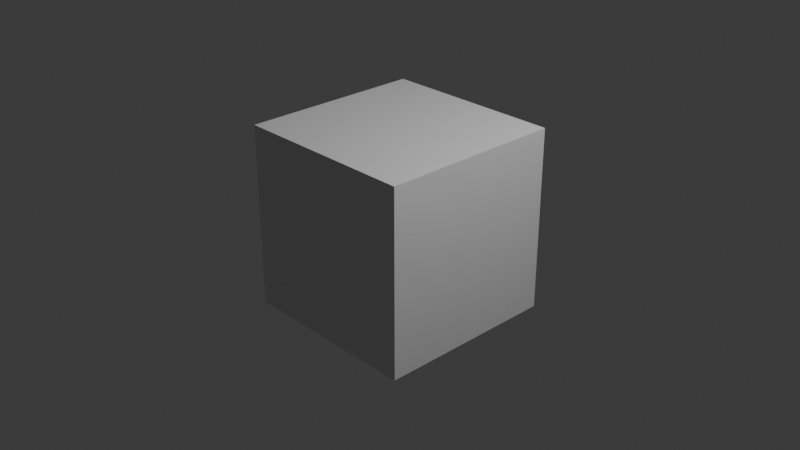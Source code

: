# Source: back-entry-furniture-v002.blend  (saved by Blender 5.2.44; exported with 4.5.12 LTS)
import bpy
from mathutils import Matrix  # noqa: F401  (used for matrix-valued properties, if any)

bpy.ops.wm.read_factory_settings(use_empty=True)
scene = bpy.context.scene
scene.name = 'Stackhouse Back Entry v002'

# ---- collections
col_collection = bpy.data.collections.new('Collection'); scene.collection.children.link(col_collection)

# ---- materials (node trees are filled in below, after node groups)
mat_material = bpy.data.materials.new('Material')
mat_material.alpha_threshold = 0.0
mat_material.use_backface_culling_lightprobe_volume = False
mat_material.roughness = 0.5
mat_material.line_color = (0.0, 0.0, 0.0, 1.0)
mat_back_entry_navy = bpy.data.materials.new('Back entry navy')
mat_back_entry_smoked_oak = bpy.data.materials.new('Back entry smoked oak')
mat_back_entry_oatmeal = bpy.data.materials.new('Back entry oatmeal')
mat_back_entry_aged_brass = bpy.data.materials.new('Back entry aged brass')
mat_back_entry_boot_tray = bpy.data.materials.new('Back entry boot tray')
mat_back_door_glass = bpy.data.materials.new('Back door glass')

# ---- material node trees
mat_material.use_nodes = True; mat_material.node_tree.nodes.clear()
_N = mat_material.node_tree.nodes; _L = mat_material.node_tree.links
n0 = _N.new('ShaderNodeOutputMaterial'); n0.name = 'Material Output'; n0.location = (200, 100)
n1 = _N.new('ShaderNodeBsdfPrincipled'); n1.name = 'Principled BSDF'; n1.location = (-200, 100)
n1.inputs[10].default_value = 0.005
_L.new(n1.outputs[0], n0.inputs[0])
n0.is_active_output = True
mat_back_entry_navy.use_nodes = True; mat_back_entry_navy.node_tree.nodes.clear()
_N = mat_back_entry_navy.node_tree.nodes; _L = mat_back_entry_navy.node_tree.links
n0 = _N.new('ShaderNodeBsdfPrincipled'); n0.name = 'Principled BSDF'; n0.location = (-200, 100)
n0.inputs[0].default_value = (0.025, 0.055, 0.08, 1.0)
n0.inputs[2].default_value = 0.68
n0.inputs[10].default_value = 0.005
n1 = _N.new('ShaderNodeOutputMaterial'); n1.name = 'Material Output'; n1.location = (200, 100)
_L.new(n0.outputs[0], n1.inputs[0])
n1.is_active_output = True
mat_back_entry_smoked_oak.use_nodes = True; mat_back_entry_smoked_oak.node_tree.nodes.clear()
_N = mat_back_entry_smoked_oak.node_tree.nodes; _L = mat_back_entry_smoked_oak.node_tree.links
n0 = _N.new('ShaderNodeBsdfPrincipled'); n0.name = 'Principled BSDF'; n0.location = (-200, 100)
n0.inputs[0].default_value = (0.2, 0.095, 0.035, 1.0)
n0.inputs[10].default_value = 0.005
n1 = _N.new('ShaderNodeOutputMaterial'); n1.name = 'Material Output'; n1.location = (200, 100)
_L.new(n0.outputs[0], n1.inputs[0])
n1.is_active_output = True
mat_back_entry_oatmeal.use_nodes = True; mat_back_entry_oatmeal.node_tree.nodes.clear()
_N = mat_back_entry_oatmeal.node_tree.nodes; _L = mat_back_entry_oatmeal.node_tree.links
n0 = _N.new('ShaderNodeBsdfPrincipled'); n0.name = 'Principled BSDF'; n0.location = (-200, 100)
n0.inputs[0].default_value = (0.56, 0.5, 0.41, 1.0)
n0.inputs[2].default_value = 0.92
n0.inputs[10].default_value = 0.005
n1 = _N.new('ShaderNodeOutputMaterial'); n1.name = 'Material Output'; n1.location = (200, 100)
_L.new(n0.outputs[0], n1.inputs[0])
n1.is_active_output = True
mat_back_entry_aged_brass.use_nodes = True; mat_back_entry_aged_brass.node_tree.nodes.clear()
_N = mat_back_entry_aged_brass.node_tree.nodes; _L = mat_back_entry_aged_brass.node_tree.links
n0 = _N.new('ShaderNodeBsdfPrincipled'); n0.name = 'Principled BSDF'; n0.location = (-200, 100)
n0.inputs[0].default_value = (0.34, 0.2, 0.065, 1.0)
n0.inputs[1].default_value = 0.68
n0.inputs[2].default_value = 0.34
n0.inputs[10].default_value = 0.005
n1 = _N.new('ShaderNodeOutputMaterial'); n1.name = 'Material Output'; n1.location = (200, 100)
_L.new(n0.outputs[0], n1.inputs[0])
n1.is_active_output = True
mat_back_entry_boot_tray.use_nodes = True; mat_back_entry_boot_tray.node_tree.nodes.clear()
_N = mat_back_entry_boot_tray.node_tree.nodes; _L = mat_back_entry_boot_tray.node_tree.links
n0 = _N.new('ShaderNodeBsdfPrincipled'); n0.name = 'Principled BSDF'; n0.location = (-200, 100)
n0.inputs[0].default_value = (0.025, 0.03, 0.03, 1.0)
n0.inputs[2].default_value = 0.9
n0.inputs[10].default_value = 0.005
n1 = _N.new('ShaderNodeOutputMaterial'); n1.name = 'Material Output'; n1.location = (200, 100)
_L.new(n0.outputs[0], n1.inputs[0])
n1.is_active_output = True
mat_back_door_glass.use_nodes = True; mat_back_door_glass.node_tree.nodes.clear()
_N = mat_back_door_glass.node_tree.nodes; _L = mat_back_door_glass.node_tree.links
n0 = _N.new('ShaderNodeBsdfPrincipled'); n0.name = 'Principled BSDF'; n0.location = (-200, 100)
n0.inputs[0].default_value = (0.12, 0.2, 0.24, 1.0)
n0.inputs[1].default_value = 0.05
n0.inputs[2].default_value = 0.2
n0.inputs[10].default_value = 0.005
n1 = _N.new('ShaderNodeOutputMaterial'); n1.name = 'Material Output'; n1.location = (200, 100)
_L.new(n0.outputs[0], n1.inputs[0])
n1.is_active_output = True

# ---- world
world_world = bpy.data.worlds.new('World'); scene.world = world_world
world_world.use_nodes = True; world_world.node_tree.nodes.clear()
_N = world_world.node_tree.nodes; _L = world_world.node_tree.links
n0 = _N.new('ShaderNodeOutputWorld'); n0.name = 'World Output'; n0.location = (200, 100)
n1 = _N.new('ShaderNodeBackground'); n1.name = 'Background'; n1.location = (-200, 100)
n1.inputs[0].default_value = (0.05088, 0.05088, 0.05088, 1.0)
_L.new(n1.outputs[0], n0.inputs[0])
n0.is_active_output = True
world_world.color = (0.05088, 0.05088, 0.05088)
world_world.sun_shadow_jitter_overblur = 0.0

# ---- cameras
cam_camera = bpy.data.cameras.new('Camera')
cam_camera.clip_end = 100.0
cam_camera.ortho_scale = 7.314

# ---- lights
light_light = bpy.data.lights.new('Light', 'POINT')
light_light.energy = 1000.0
light_light.shadow_soft_size = 0.1

# ---- meshes
me_cube = bpy.data.meshes.new('Cube')
me_cube.from_pydata([(1.0, 1.0, 1.0), (1.0, 1.0, -1.0), (1.0, -1.0, 1.0), (1.0, -1.0, -1.0), (-1.0, 1.0, 1.0), (-1.0, 1.0, -1.0), (-1.0, -1.0, 1.0), (-1.0, -1.0, -1.0)], [], [(0, 4, 6, 2), (3, 2, 6, 7), (7, 6, 4, 5), (5, 1, 3, 7), (1, 0, 2, 3), (5, 4, 0, 1)])
_uv = me_cube.uv_layers.new(name='UVMap')
_uv.uv.foreach_set('vector', [0.625, 0.5, 0.875, 0.5, 0.875, 0.75, 0.625, 0.75, 0.375, 0.75, 0.625, 0.75, 0.625, 1.0, 0.375, 1.0, 0.375, 0.0, 0.625, 0.0, 0.625, 0.25, 0.375, 0.25, 0.125, 0.5, 0.375, 0.5, 0.375, 0.75, 0.125, 0.75, 0.375, 0.5, 0.625, 0.5, 0.625, 0.75, 0.375, 0.75, 0.375, 0.25, 0.625, 0.25, 0.625, 0.5, 0.375, 0.5])
me_cube.materials.append(mat_material)
me_cube.use_mirror_vertex_groups = False
me_cube.update()
me_cube_001 = bpy.data.meshes.new('Cube.001')
me_cube_001.from_pydata([(-0.23, -0.75, -0.29), (-0.23, -0.75, 0.29), (-0.23, 0.75, -0.29), (-0.23, 0.75, 0.29), (0.23, -0.75, -0.29), (0.23, -0.75, 0.29), (0.23, 0.75, -0.29), (0.23, 0.75, 0.29)], [], [(0, 1, 3, 2), (2, 3, 7, 6), (6, 7, 5, 4), (4, 5, 1, 0), (2, 6, 4, 0), (7, 3, 1, 5)])
_uv = me_cube_001.uv_layers.new(name='UVMap')
_uv.uv.foreach_set('vector', [0.375, 0.0, 0.625, 0.0, 0.625, 0.25, 0.375, 0.25, 0.375, 0.25, 0.625, 0.25, 0.625, 0.5, 0.375, 0.5, 0.375, 0.5, 0.625, 0.5, 0.625, 0.75, 0.375, 0.75, 0.375, 0.75, 0.625, 0.75, 0.625, 1.0, 0.375, 1.0, 0.125, 0.5, 0.375, 0.5, 0.375, 0.75, 0.125, 0.75, 0.625, 0.5, 0.875, 0.5, 0.875, 0.75, 0.625, 0.75])
me_cube_001.materials.append(mat_back_entry_navy)
me_cube_001.update()
me_cube_002 = bpy.data.meshes.new('Cube.002')
me_cube_002.from_pydata([(-0.27, -0.79, -0.04), (-0.27, -0.79, 0.04), (-0.27, 0.79, -0.04), (-0.27, 0.79, 0.04), (0.27, -0.79, -0.04), (0.27, -0.79, 0.04), (0.27, 0.79, -0.04), (0.27, 0.79, 0.04)], [], [(0, 1, 3, 2), (2, 3, 7, 6), (6, 7, 5, 4), (4, 5, 1, 0), (2, 6, 4, 0), (7, 3, 1, 5)])
_uv = me_cube_002.uv_layers.new(name='UVMap')
_uv.uv.foreach_set('vector', [0.375, 0.0, 0.625, 0.0, 0.625, 0.25, 0.375, 0.25, 0.375, 0.25, 0.625, 0.25, 0.625, 0.5, 0.375, 0.5, 0.375, 0.5, 0.625, 0.5, 0.625, 0.75, 0.375, 0.75, 0.375, 0.75, 0.625, 0.75, 0.625, 1.0, 0.375, 1.0, 0.125, 0.5, 0.375, 0.5, 0.375, 0.75, 0.125, 0.75, 0.625, 0.5, 0.875, 0.5, 0.875, 0.75, 0.625, 0.75])
me_cube_002.materials.append(mat_back_entry_smoked_oak)
me_cube_002.update()
me_cube_003 = bpy.data.meshes.new('Cube.003')
me_cube_003.from_pydata([(-0.21, -0.68, -0.035), (-0.21, -0.68, 0.035), (-0.21, 0.68, -0.035), (-0.21, 0.68, 0.035), (0.21, -0.68, -0.035), (0.21, -0.68, 0.035), (0.21, 0.68, -0.035), (0.21, 0.68, 0.035)], [], [(0, 1, 3, 2), (2, 3, 7, 6), (6, 7, 5, 4), (4, 5, 1, 0), (2, 6, 4, 0), (7, 3, 1, 5)])
_uv = me_cube_003.uv_layers.new(name='UVMap')
_uv.uv.foreach_set('vector', [0.375, 0.0, 0.625, 0.0, 0.625, 0.25, 0.375, 0.25, 0.375, 0.25, 0.625, 0.25, 0.625, 0.5, 0.375, 0.5, 0.375, 0.5, 0.625, 0.5, 0.625, 0.75, 0.375, 0.75, 0.375, 0.75, 0.625, 0.75, 0.625, 1.0, 0.375, 1.0, 0.125, 0.5, 0.375, 0.5, 0.375, 0.75, 0.125, 0.75, 0.625, 0.5, 0.875, 0.5, 0.875, 0.75, 0.625, 0.75])
me_cube_003.materials.append(mat_back_entry_oatmeal)
me_cube_003.update()
me_cube_004 = bpy.data.meshes.new('Cube.004')
me_cube_004.from_pydata([(-0.0175, -0.75, -0.75), (-0.0175, -0.75, 0.75), (-0.0175, 0.75, -0.75), (-0.0175, 0.75, 0.75), (0.0175, -0.75, -0.75), (0.0175, -0.75, 0.75), (0.0175, 0.75, -0.75), (0.0175, 0.75, 0.75)], [], [(0, 1, 3, 2), (2, 3, 7, 6), (6, 7, 5, 4), (4, 5, 1, 0), (2, 6, 4, 0), (7, 3, 1, 5)])
_uv = me_cube_004.uv_layers.new(name='UVMap')
_uv.uv.foreach_set('vector', [0.375, 0.0, 0.625, 0.0, 0.625, 0.25, 0.375, 0.25, 0.375, 0.25, 0.625, 0.25, 0.625, 0.5, 0.375, 0.5, 0.375, 0.5, 0.625, 0.5, 0.625, 0.75, 0.375, 0.75, 0.375, 0.75, 0.625, 0.75, 0.625, 1.0, 0.375, 1.0, 0.125, 0.5, 0.375, 0.5, 0.375, 0.75, 0.125, 0.75, 0.625, 0.5, 0.875, 0.5, 0.875, 0.75, 0.625, 0.75])
me_cube_004.materials.append(mat_back_entry_navy)
me_cube_004.update()
me_cube_005 = bpy.data.meshes.new('Cube.005')
me_cube_005.from_pydata([(-0.18, -0.75, -0.24), (-0.18, -0.75, 0.24), (-0.18, 0.75, -0.24), (-0.18, 0.75, 0.24), (0.18, -0.75, -0.24), (0.18, -0.75, 0.24), (0.18, 0.75, -0.24), (0.18, 0.75, 0.24)], [], [(0, 1, 3, 2), (2, 3, 7, 6), (6, 7, 5, 4), (4, 5, 1, 0), (2, 6, 4, 0), (7, 3, 1, 5)])
_uv = me_cube_005.uv_layers.new(name='UVMap')
_uv.uv.foreach_set('vector', [0.375, 0.0, 0.625, 0.0, 0.625, 0.25, 0.375, 0.25, 0.375, 0.25, 0.625, 0.25, 0.625, 0.5, 0.375, 0.5, 0.375, 0.5, 0.625, 0.5, 0.625, 0.75, 0.375, 0.75, 0.375, 0.75, 0.625, 0.75, 0.625, 1.0, 0.375, 1.0, 0.125, 0.5, 0.375, 0.5, 0.375, 0.75, 0.125, 0.75, 0.625, 0.5, 0.875, 0.5, 0.875, 0.75, 0.625, 0.75])
me_cube_005.materials.append(mat_back_entry_navy)
me_cube_005.update()
me_cylinder = bpy.data.meshes.new('Cylinder')
me_cylinder.from_pydata([(0.0, 0.025, -0.035), (0.0, 0.025, 0.035), (0.008551, 0.02349, -0.035), (0.008551, 0.02349, 0.035), (0.01607, 0.01915, -0.035), (0.01607, 0.01915, 0.035), (0.02165, 0.0125, -0.035), (0.02165, 0.0125, 0.035), (0.02462, 0.004341, -0.035), (0.02462, 0.004341, 0.035), (0.02462, -0.004341, -0.035), (0.02462, -0.004341, 0.035), (0.02165, -0.0125, -0.035), (0.02165, -0.0125, 0.035), (0.01607, -0.01915, -0.035), (0.01607, -0.01915, 0.035), (0.008551, -0.02349, -0.035), (0.008551, -0.02349, 0.035), (0.0, -0.025, -0.035), (0.0, -0.025, 0.035), (-0.008551, -0.02349, -0.035), (-0.008551, -0.02349, 0.035), (-0.01607, -0.01915, -0.035), (-0.01607, -0.01915, 0.035), (-0.02165, -0.0125, -0.035), (-0.02165, -0.0125, 0.035), (-0.02462, -0.004341, -0.035), (-0.02462, -0.004341, 0.035), (-0.02462, 0.004341, -0.035), (-0.02462, 0.004341, 0.035), (-0.02165, 0.0125, -0.035), (-0.02165, 0.0125, 0.035), (-0.01607, 0.01915, -0.035), (-0.01607, 0.01915, 0.035), (-0.008551, 0.02349, -0.035), (-0.008551, 0.02349, 0.035)], [], [(0, 1, 3, 2), (2, 3, 5, 4), (4, 5, 7, 6), (6, 7, 9, 8), (8, 9, 11, 10), (10, 11, 13, 12), (12, 13, 15, 14), (14, 15, 17, 16), (16, 17, 19, 18), (18, 19, 21, 20), (20, 21, 23, 22), (22, 23, 25, 24), (24, 25, 27, 26), (26, 27, 29, 28), (28, 29, 31, 30), (30, 31, 33, 32), (3, 1, 35, 33, 31, 29, 27, 25, 23, 21, 19, 17, 15, 13, 11, 9, 7, 5), (32, 33, 35, 34), (34, 35, 1, 0), (0, 2, 4, 6, 8, 10, 12, 14, 16, 18, 20, 22, 24, 26, 28, 30, 32, 34)])
_uv = me_cylinder.uv_layers.new(name='UVMap')
_uv.uv.foreach_set('vector', [1.0, 0.5, 1.0, 1.0, 0.9444, 1.0, 0.9444, 0.5, 0.9444, 0.5, 0.9444, 1.0, 0.8889, 1.0, 0.8889, 0.5, 0.8889, 0.5, 0.8889, 1.0, 0.8333, 1.0, 0.8333, 0.5, 0.8333, 0.5, 0.8333, 1.0, 0.7778, 1.0, 0.7778, 0.5, 0.7778, 0.5, 0.7778, 1.0, 0.7222, 1.0, 0.7222, 0.5, 0.7222, 0.5, 0.7222, 1.0, 0.6667, 1.0, 0.6667, 0.5, 0.6667, 0.5, 0.6667, 1.0, 0.6111, 1.0, 0.6111, 0.5, 0.6111, 0.5, 0.6111, 1.0, 0.5556, 1.0, 0.5556, 0.5, 0.5556, 0.5, 0.5556, 1.0, 0.5, 1.0, 0.5, 0.5, 0.5, 0.5, 0.5, 1.0, 0.4444, 1.0, 0.4444, 0.5, 0.4444, 0.5, 0.4444, 1.0, 0.3889, 1.0, 0.3889, 0.5, 0.3889, 0.5, 0.3889, 1.0, 0.3333, 1.0, 0.3333, 0.5, 0.3333, 0.5, 0.3333, 1.0, 0.2778, 1.0, 0.2778, 0.5, 0.2778, 0.5, 0.2778, 1.0, 0.2222, 1.0, 0.2222, 0.5, 0.2222, 0.5, 0.2222, 1.0, 0.1667, 1.0, 0.1667, 0.5, 0.1667, 0.5, 0.1667, 1.0, 0.1111, 1.0, 0.1111, 0.5, 0.3321, 0.4755, 0.25, 0.49, 0.1679, 0.4755, 0.09573, 0.4339, 0.04215, 0.37, 0.01365, 0.2917, 0.01365, 0.2083, 0.04215, 0.13, 0.09573, 0.06615, 0.1679, 0.02447, 0.25, 0.01, 0.3321, 0.02447, 0.4043, 0.06615, 0.4578, 0.13, 0.4864, 0.2083, 0.4864, 0.2917, 0.4578, 0.37, 0.4043, 0.4339, 0.1111, 0.5, 0.1111, 1.0, 0.05556, 1.0, 0.05556, 0.5, 0.05556, 0.5, 0.05556, 1.0, -1.863e-07, 1.0, -1.863e-07, 0.5, 0.75, 0.49, 0.8321, 0.4755, 0.9043, 0.4339, 0.9578, 0.37, 0.9864, 0.2917, 0.9864, 0.2083, 0.9578, 0.13, 0.9043, 0.06615, 0.8321, 0.02447, 0.75, 0.01, 0.6679, 0.02447, 0.5957, 0.06615, 0.5422, 0.13, 0.5136, 0.2083, 0.5136, 0.2917, 0.5422, 0.37, 0.5957, 0.4339, 0.6679, 0.4755])
me_cylinder.materials.append(mat_back_entry_aged_brass)
me_cylinder.update()
me_cylinder_001 = bpy.data.meshes.new('Cylinder.001')
me_cylinder_001.from_pydata([(0.0, 0.025, -0.035), (0.0, 0.025, 0.035), (0.008551, 0.02349, -0.035), (0.008551, 0.02349, 0.035), (0.01607, 0.01915, -0.035), (0.01607, 0.01915, 0.035), (0.02165, 0.0125, -0.035), (0.02165, 0.0125, 0.035), (0.02462, 0.004341, -0.035), (0.02462, 0.004341, 0.035), (0.02462, -0.004341, -0.035), (0.02462, -0.004341, 0.035), (0.02165, -0.0125, -0.035), (0.02165, -0.0125, 0.035), (0.01607, -0.01915, -0.035), (0.01607, -0.01915, 0.035), (0.008551, -0.02349, -0.035), (0.008551, -0.02349, 0.035), (0.0, -0.025, -0.035), (0.0, -0.025, 0.035), (-0.008551, -0.02349, -0.035), (-0.008551, -0.02349, 0.035), (-0.01607, -0.01915, -0.035), (-0.01607, -0.01915, 0.035), (-0.02165, -0.0125, -0.035), (-0.02165, -0.0125, 0.035), (-0.02462, -0.004341, -0.035), (-0.02462, -0.004341, 0.035), (-0.02462, 0.004341, -0.035), (-0.02462, 0.004341, 0.035), (-0.02165, 0.0125, -0.035), (-0.02165, 0.0125, 0.035), (-0.01607, 0.01915, -0.035), (-0.01607, 0.01915, 0.035), (-0.008551, 0.02349, -0.035), (-0.008551, 0.02349, 0.035)], [], [(0, 1, 3, 2), (2, 3, 5, 4), (4, 5, 7, 6), (6, 7, 9, 8), (8, 9, 11, 10), (10, 11, 13, 12), (12, 13, 15, 14), (14, 15, 17, 16), (16, 17, 19, 18), (18, 19, 21, 20), (20, 21, 23, 22), (22, 23, 25, 24), (24, 25, 27, 26), (26, 27, 29, 28), (28, 29, 31, 30), (30, 31, 33, 32), (3, 1, 35, 33, 31, 29, 27, 25, 23, 21, 19, 17, 15, 13, 11, 9, 7, 5), (32, 33, 35, 34), (34, 35, 1, 0), (0, 2, 4, 6, 8, 10, 12, 14, 16, 18, 20, 22, 24, 26, 28, 30, 32, 34)])
_uv = me_cylinder_001.uv_layers.new(name='UVMap')
_uv.uv.foreach_set('vector', [1.0, 0.5, 1.0, 1.0, 0.9444, 1.0, 0.9444, 0.5, 0.9444, 0.5, 0.9444, 1.0, 0.8889, 1.0, 0.8889, 0.5, 0.8889, 0.5, 0.8889, 1.0, 0.8333, 1.0, 0.8333, 0.5, 0.8333, 0.5, 0.8333, 1.0, 0.7778, 1.0, 0.7778, 0.5, 0.7778, 0.5, 0.7778, 1.0, 0.7222, 1.0, 0.7222, 0.5, 0.7222, 0.5, 0.7222, 1.0, 0.6667, 1.0, 0.6667, 0.5, 0.6667, 0.5, 0.6667, 1.0, 0.6111, 1.0, 0.6111, 0.5, 0.6111, 0.5, 0.6111, 1.0, 0.5556, 1.0, 0.5556, 0.5, 0.5556, 0.5, 0.5556, 1.0, 0.5, 1.0, 0.5, 0.5, 0.5, 0.5, 0.5, 1.0, 0.4444, 1.0, 0.4444, 0.5, 0.4444, 0.5, 0.4444, 1.0, 0.3889, 1.0, 0.3889, 0.5, 0.3889, 0.5, 0.3889, 1.0, 0.3333, 1.0, 0.3333, 0.5, 0.3333, 0.5, 0.3333, 1.0, 0.2778, 1.0, 0.2778, 0.5, 0.2778, 0.5, 0.2778, 1.0, 0.2222, 1.0, 0.2222, 0.5, 0.2222, 0.5, 0.2222, 1.0, 0.1667, 1.0, 0.1667, 0.5, 0.1667, 0.5, 0.1667, 1.0, 0.1111, 1.0, 0.1111, 0.5, 0.3321, 0.4755, 0.25, 0.49, 0.1679, 0.4755, 0.09573, 0.4339, 0.04215, 0.37, 0.01365, 0.2917, 0.01365, 0.2083, 0.04215, 0.13, 0.09573, 0.06615, 0.1679, 0.02447, 0.25, 0.01, 0.3321, 0.02447, 0.4043, 0.06615, 0.4578, 0.13, 0.4864, 0.2083, 0.4864, 0.2917, 0.4578, 0.37, 0.4043, 0.4339, 0.1111, 0.5, 0.1111, 1.0, 0.05556, 1.0, 0.05556, 0.5, 0.05556, 0.5, 0.05556, 1.0, -1.863e-07, 1.0, -1.863e-07, 0.5, 0.75, 0.49, 0.8321, 0.4755, 0.9043, 0.4339, 0.9578, 0.37, 0.9864, 0.2917, 0.9864, 0.2083, 0.9578, 0.13, 0.9043, 0.06615, 0.8321, 0.02447, 0.75, 0.01, 0.6679, 0.02447, 0.5957, 0.06615, 0.5422, 0.13, 0.5136, 0.2083, 0.5136, 0.2917, 0.5422, 0.37, 0.5957, 0.4339, 0.6679, 0.4755])
me_cylinder_001.materials.append(mat_back_entry_aged_brass)
me_cylinder_001.update()
me_cylinder_002 = bpy.data.meshes.new('Cylinder.002')
me_cylinder_002.from_pydata([(0.0, 0.025, -0.035), (0.0, 0.025, 0.035), (0.008551, 0.02349, -0.035), (0.008551, 0.02349, 0.035), (0.01607, 0.01915, -0.035), (0.01607, 0.01915, 0.035), (0.02165, 0.0125, -0.035), (0.02165, 0.0125, 0.035), (0.02462, 0.004341, -0.035), (0.02462, 0.004341, 0.035), (0.02462, -0.004341, -0.035), (0.02462, -0.004341, 0.035), (0.02165, -0.0125, -0.035), (0.02165, -0.0125, 0.035), (0.01607, -0.01915, -0.035), (0.01607, -0.01915, 0.035), (0.008551, -0.02349, -0.035), (0.008551, -0.02349, 0.035), (0.0, -0.025, -0.035), (0.0, -0.025, 0.035), (-0.008551, -0.02349, -0.035), (-0.008551, -0.02349, 0.035), (-0.01607, -0.01915, -0.035), (-0.01607, -0.01915, 0.035), (-0.02165, -0.0125, -0.035), (-0.02165, -0.0125, 0.035), (-0.02462, -0.004341, -0.035), (-0.02462, -0.004341, 0.035), (-0.02462, 0.004341, -0.035), (-0.02462, 0.004341, 0.035), (-0.02165, 0.0125, -0.035), (-0.02165, 0.0125, 0.035), (-0.01607, 0.01915, -0.035), (-0.01607, 0.01915, 0.035), (-0.008551, 0.02349, -0.035), (-0.008551, 0.02349, 0.035)], [], [(0, 1, 3, 2), (2, 3, 5, 4), (4, 5, 7, 6), (6, 7, 9, 8), (8, 9, 11, 10), (10, 11, 13, 12), (12, 13, 15, 14), (14, 15, 17, 16), (16, 17, 19, 18), (18, 19, 21, 20), (20, 21, 23, 22), (22, 23, 25, 24), (24, 25, 27, 26), (26, 27, 29, 28), (28, 29, 31, 30), (30, 31, 33, 32), (3, 1, 35, 33, 31, 29, 27, 25, 23, 21, 19, 17, 15, 13, 11, 9, 7, 5), (32, 33, 35, 34), (34, 35, 1, 0), (0, 2, 4, 6, 8, 10, 12, 14, 16, 18, 20, 22, 24, 26, 28, 30, 32, 34)])
_uv = me_cylinder_002.uv_layers.new(name='UVMap')
_uv.uv.foreach_set('vector', [1.0, 0.5, 1.0, 1.0, 0.9444, 1.0, 0.9444, 0.5, 0.9444, 0.5, 0.9444, 1.0, 0.8889, 1.0, 0.8889, 0.5, 0.8889, 0.5, 0.8889, 1.0, 0.8333, 1.0, 0.8333, 0.5, 0.8333, 0.5, 0.8333, 1.0, 0.7778, 1.0, 0.7778, 0.5, 0.7778, 0.5, 0.7778, 1.0, 0.7222, 1.0, 0.7222, 0.5, 0.7222, 0.5, 0.7222, 1.0, 0.6667, 1.0, 0.6667, 0.5, 0.6667, 0.5, 0.6667, 1.0, 0.6111, 1.0, 0.6111, 0.5, 0.6111, 0.5, 0.6111, 1.0, 0.5556, 1.0, 0.5556, 0.5, 0.5556, 0.5, 0.5556, 1.0, 0.5, 1.0, 0.5, 0.5, 0.5, 0.5, 0.5, 1.0, 0.4444, 1.0, 0.4444, 0.5, 0.4444, 0.5, 0.4444, 1.0, 0.3889, 1.0, 0.3889, 0.5, 0.3889, 0.5, 0.3889, 1.0, 0.3333, 1.0, 0.3333, 0.5, 0.3333, 0.5, 0.3333, 1.0, 0.2778, 1.0, 0.2778, 0.5, 0.2778, 0.5, 0.2778, 1.0, 0.2222, 1.0, 0.2222, 0.5, 0.2222, 0.5, 0.2222, 1.0, 0.1667, 1.0, 0.1667, 0.5, 0.1667, 0.5, 0.1667, 1.0, 0.1111, 1.0, 0.1111, 0.5, 0.3321, 0.4755, 0.25, 0.49, 0.1679, 0.4755, 0.09573, 0.4339, 0.04215, 0.37, 0.01365, 0.2917, 0.01365, 0.2083, 0.04215, 0.13, 0.09573, 0.06615, 0.1679, 0.02447, 0.25, 0.01, 0.3321, 0.02447, 0.4043, 0.06615, 0.4578, 0.13, 0.4864, 0.2083, 0.4864, 0.2917, 0.4578, 0.37, 0.4043, 0.4339, 0.1111, 0.5, 0.1111, 1.0, 0.05556, 1.0, 0.05556, 0.5, 0.05556, 0.5, 0.05556, 1.0, -1.863e-07, 1.0, -1.863e-07, 0.5, 0.75, 0.49, 0.8321, 0.4755, 0.9043, 0.4339, 0.9578, 0.37, 0.9864, 0.2917, 0.9864, 0.2083, 0.9578, 0.13, 0.9043, 0.06615, 0.8321, 0.02447, 0.75, 0.01, 0.6679, 0.02447, 0.5957, 0.06615, 0.5422, 0.13, 0.5136, 0.2083, 0.5136, 0.2917, 0.5422, 0.37, 0.5957, 0.4339, 0.6679, 0.4755])
me_cylinder_002.materials.append(mat_back_entry_aged_brass)
me_cylinder_002.update()
me_cube_006 = bpy.data.meshes.new('Cube.006')
me_cube_006.from_pydata([(-0.28, -0.64, -0.0175), (-0.28, -0.64, 0.0175), (-0.28, 0.64, -0.0175), (-0.28, 0.64, 0.0175), (0.28, -0.64, -0.0175), (0.28, -0.64, 0.0175), (0.28, 0.64, -0.0175), (0.28, 0.64, 0.0175)], [], [(0, 1, 3, 2), (2, 3, 7, 6), (6, 7, 5, 4), (4, 5, 1, 0), (2, 6, 4, 0), (7, 3, 1, 5)])
_uv = me_cube_006.uv_layers.new(name='UVMap')
_uv.uv.foreach_set('vector', [0.375, 0.0, 0.625, 0.0, 0.625, 0.25, 0.375, 0.25, 0.375, 0.25, 0.625, 0.25, 0.625, 0.5, 0.375, 0.5, 0.375, 0.5, 0.625, 0.5, 0.625, 0.75, 0.375, 0.75, 0.375, 0.75, 0.625, 0.75, 0.625, 1.0, 0.375, 1.0, 0.125, 0.5, 0.375, 0.5, 0.375, 0.75, 0.125, 0.75, 0.625, 0.5, 0.875, 0.5, 0.875, 0.75, 0.625, 0.75])
me_cube_006.materials.append(mat_back_entry_boot_tray)
me_cube_006.update()
me_cube_007 = bpy.data.meshes.new('Cube.007')
me_cube_007.from_pydata([(-0.36, -0.21, -0.44), (-0.36, -0.21, 0.44), (-0.36, 0.21, -0.44), (-0.36, 0.21, 0.44), (0.36, -0.21, -0.44), (0.36, -0.21, 0.44), (0.36, 0.21, -0.44), (0.36, 0.21, 0.44)], [], [(0, 1, 3, 2), (2, 3, 7, 6), (6, 7, 5, 4), (4, 5, 1, 0), (2, 6, 4, 0), (7, 3, 1, 5)])
_uv = me_cube_007.uv_layers.new(name='UVMap')
_uv.uv.foreach_set('vector', [0.375, 0.0, 0.625, 0.0, 0.625, 0.25, 0.375, 0.25, 0.375, 0.25, 0.625, 0.25, 0.625, 0.5, 0.375, 0.5, 0.375, 0.5, 0.625, 0.5, 0.625, 0.75, 0.375, 0.75, 0.375, 0.75, 0.625, 0.75, 0.625, 1.0, 0.375, 1.0, 0.125, 0.5, 0.375, 0.5, 0.375, 0.75, 0.125, 0.75, 0.625, 0.5, 0.875, 0.5, 0.875, 0.75, 0.625, 0.75])
me_cube_007.materials.append(mat_back_entry_navy)
me_cube_007.update()
me_cube_008 = bpy.data.meshes.new('Cube.008')
me_cube_008.from_pydata([(-0.39, -0.23, -0.03), (-0.39, -0.23, 0.03), (-0.39, 0.23, -0.03), (-0.39, 0.23, 0.03), (0.39, -0.23, -0.03), (0.39, -0.23, 0.03), (0.39, 0.23, -0.03), (0.39, 0.23, 0.03)], [], [(0, 1, 3, 2), (2, 3, 7, 6), (6, 7, 5, 4), (4, 5, 1, 0), (2, 6, 4, 0), (7, 3, 1, 5)])
_uv = me_cube_008.uv_layers.new(name='UVMap')
_uv.uv.foreach_set('vector', [0.375, 0.0, 0.625, 0.0, 0.625, 0.25, 0.375, 0.25, 0.375, 0.25, 0.625, 0.25, 0.625, 0.5, 0.375, 0.5, 0.375, 0.5, 0.625, 0.5, 0.625, 0.75, 0.375, 0.75, 0.375, 0.75, 0.625, 0.75, 0.625, 1.0, 0.375, 1.0, 0.125, 0.5, 0.375, 0.5, 0.375, 0.75, 0.125, 0.75, 0.625, 0.5, 0.875, 0.5, 0.875, 0.75, 0.625, 0.75])
me_cube_008.materials.append(mat_back_entry_smoked_oak)
me_cube_008.update()
me_cube_009 = bpy.data.meshes.new('Cube.009')
me_cube_009.from_pydata([(-0.2, -0.0125, -0.33), (-0.2, -0.0125, 0.33), (-0.2, 0.0125, -0.33), (-0.2, 0.0125, 0.33), (0.2, -0.0125, -0.33), (0.2, -0.0125, 0.33), (0.2, 0.0125, -0.33), (0.2, 0.0125, 0.33)], [], [(0, 1, 3, 2), (2, 3, 7, 6), (6, 7, 5, 4), (4, 5, 1, 0), (2, 6, 4, 0), (7, 3, 1, 5)])
_uv = me_cube_009.uv_layers.new(name='UVMap')
_uv.uv.foreach_set('vector', [0.375, 0.0, 0.625, 0.0, 0.625, 0.25, 0.375, 0.25, 0.375, 0.25, 0.625, 0.25, 0.625, 0.5, 0.375, 0.5, 0.375, 0.5, 0.625, 0.5, 0.625, 0.75, 0.375, 0.75, 0.375, 0.75, 0.625, 0.75, 0.625, 1.0, 0.375, 1.0, 0.125, 0.5, 0.375, 0.5, 0.375, 0.75, 0.125, 0.75, 0.625, 0.5, 0.875, 0.5, 0.875, 0.75, 0.625, 0.75])
me_cube_009.materials.append(mat_back_entry_navy)
me_cube_009.update()
me_cube_010 = bpy.data.meshes.new('Cube.010')
me_cube_010.from_pydata([(-0.2, -0.0125, -0.33), (-0.2, -0.0125, 0.33), (-0.2, 0.0125, -0.33), (-0.2, 0.0125, 0.33), (0.2, -0.0125, -0.33), (0.2, -0.0125, 0.33), (0.2, 0.0125, -0.33), (0.2, 0.0125, 0.33)], [], [(0, 1, 3, 2), (2, 3, 7, 6), (6, 7, 5, 4), (4, 5, 1, 0), (2, 6, 4, 0), (7, 3, 1, 5)])
_uv = me_cube_010.uv_layers.new(name='UVMap')
_uv.uv.foreach_set('vector', [0.375, 0.0, 0.625, 0.0, 0.625, 0.25, 0.375, 0.25, 0.375, 0.25, 0.625, 0.25, 0.625, 0.5, 0.375, 0.5, 0.375, 0.5, 0.625, 0.5, 0.625, 0.75, 0.375, 0.75, 0.375, 0.75, 0.625, 0.75, 0.625, 1.0, 0.375, 1.0, 0.125, 0.5, 0.375, 0.5, 0.375, 0.75, 0.125, 0.75, 0.625, 0.5, 0.875, 0.5, 0.875, 0.75, 0.625, 0.75])
me_cube_010.materials.append(mat_back_entry_navy)
me_cube_010.update()
me_cube_011 = bpy.data.meshes.new('Cube.011')
me_cube_011.from_pydata([(-0.27, -0.16, -0.14), (-0.27, -0.16, 0.14), (-0.27, 0.16, -0.14), (-0.27, 0.16, 0.14), (0.27, -0.16, -0.14), (0.27, -0.16, 0.14), (0.27, 0.16, -0.14), (0.27, 0.16, 0.14)], [], [(0, 1, 3, 2), (2, 3, 7, 6), (6, 7, 5, 4), (4, 5, 1, 0), (2, 6, 4, 0), (7, 3, 1, 5)])
_uv = me_cube_011.uv_layers.new(name='UVMap')
_uv.uv.foreach_set('vector', [0.375, 0.0, 0.625, 0.0, 0.625, 0.25, 0.375, 0.25, 0.375, 0.25, 0.625, 0.25, 0.625, 0.5, 0.375, 0.5, 0.375, 0.5, 0.625, 0.5, 0.625, 0.75, 0.375, 0.75, 0.375, 0.75, 0.625, 0.75, 0.625, 1.0, 0.375, 1.0, 0.125, 0.5, 0.375, 0.5, 0.375, 0.75, 0.125, 0.75, 0.625, 0.5, 0.875, 0.5, 0.875, 0.75, 0.625, 0.75])
me_cube_011.materials.append(mat_back_entry_oatmeal)
me_cube_011.update()
me_cube_012 = bpy.data.meshes.new('Cube.012')
me_cube_012.from_pydata([(-0.47, -0.035, -1.05), (-0.47, -0.035, 1.05), (-0.47, 0.035, -1.05), (-0.47, 0.035, 1.05), (0.47, -0.035, -1.05), (0.47, -0.035, 1.05), (0.47, 0.035, -1.05), (0.47, 0.035, 1.05)], [], [(0, 1, 3, 2), (2, 3, 7, 6), (6, 7, 5, 4), (4, 5, 1, 0), (2, 6, 4, 0), (7, 3, 1, 5)])
_uv = me_cube_012.uv_layers.new(name='UVMap')
_uv.uv.foreach_set('vector', [0.375, 0.0, 0.625, 0.0, 0.625, 0.25, 0.375, 0.25, 0.375, 0.25, 0.625, 0.25, 0.625, 0.5, 0.375, 0.5, 0.375, 0.5, 0.625, 0.5, 0.625, 0.75, 0.375, 0.75, 0.375, 0.75, 0.625, 0.75, 0.625, 1.0, 0.375, 1.0, 0.125, 0.5, 0.375, 0.5, 0.375, 0.75, 0.125, 0.75, 0.625, 0.5, 0.875, 0.5, 0.875, 0.75, 0.625, 0.75])
me_cube_012.materials.append(mat_back_entry_smoked_oak)
me_cube_012.update()
me_cube_013 = bpy.data.meshes.new('Cube.013')
me_cube_013.from_pydata([(-0.28, -0.009, -0.39), (-0.28, -0.009, 0.39), (-0.28, 0.009, -0.39), (-0.28, 0.009, 0.39), (0.28, -0.009, -0.39), (0.28, -0.009, 0.39), (0.28, 0.009, -0.39), (0.28, 0.009, 0.39)], [], [(0, 1, 3, 2), (2, 3, 7, 6), (6, 7, 5, 4), (4, 5, 1, 0), (2, 6, 4, 0), (7, 3, 1, 5)])
_uv = me_cube_013.uv_layers.new(name='UVMap')
_uv.uv.foreach_set('vector', [0.375, 0.0, 0.625, 0.0, 0.625, 0.25, 0.375, 0.25, 0.375, 0.25, 0.625, 0.25, 0.625, 0.5, 0.375, 0.5, 0.375, 0.5, 0.625, 0.5, 0.625, 0.75, 0.375, 0.75, 0.375, 0.75, 0.625, 0.75, 0.625, 1.0, 0.375, 1.0, 0.125, 0.5, 0.375, 0.5, 0.375, 0.75, 0.125, 0.75, 0.625, 0.5, 0.875, 0.5, 0.875, 0.75, 0.625, 0.75])
me_cube_013.materials.append(mat_back_door_glass)
me_cube_013.update()
me_cube_014 = bpy.data.meshes.new('Cube.014')
me_cube_014.from_pydata([(-0.04, -0.02, -0.46), (-0.04, -0.02, 0.46), (-0.04, 0.02, -0.46), (-0.04, 0.02, 0.46), (0.04, -0.02, -0.46), (0.04, -0.02, 0.46), (0.04, 0.02, -0.46), (0.04, 0.02, 0.46)], [], [(0, 1, 3, 2), (2, 3, 7, 6), (6, 7, 5, 4), (4, 5, 1, 0), (2, 6, 4, 0), (7, 3, 1, 5)])
_uv = me_cube_014.uv_layers.new(name='UVMap')
_uv.uv.foreach_set('vector', [0.375, 0.0, 0.625, 0.0, 0.625, 0.25, 0.375, 0.25, 0.375, 0.25, 0.625, 0.25, 0.625, 0.5, 0.375, 0.5, 0.375, 0.5, 0.625, 0.5, 0.625, 0.75, 0.375, 0.75, 0.375, 0.75, 0.625, 0.75, 0.625, 1.0, 0.375, 1.0, 0.125, 0.5, 0.375, 0.5, 0.375, 0.75, 0.125, 0.75, 0.625, 0.5, 0.875, 0.5, 0.875, 0.75, 0.625, 0.75])
me_cube_014.materials.append(mat_back_entry_smoked_oak)
me_cube_014.update()
me_cube_015 = bpy.data.meshes.new('Cube.015')
me_cube_015.from_pydata([(-0.04, -0.02, -0.46), (-0.04, -0.02, 0.46), (-0.04, 0.02, -0.46), (-0.04, 0.02, 0.46), (0.04, -0.02, -0.46), (0.04, -0.02, 0.46), (0.04, 0.02, -0.46), (0.04, 0.02, 0.46)], [], [(0, 1, 3, 2), (2, 3, 7, 6), (6, 7, 5, 4), (4, 5, 1, 0), (2, 6, 4, 0), (7, 3, 1, 5)])
_uv = me_cube_015.uv_layers.new(name='UVMap')
_uv.uv.foreach_set('vector', [0.375, 0.0, 0.625, 0.0, 0.625, 0.25, 0.375, 0.25, 0.375, 0.25, 0.625, 0.25, 0.625, 0.5, 0.375, 0.5, 0.375, 0.5, 0.625, 0.5, 0.625, 0.75, 0.375, 0.75, 0.375, 0.75, 0.625, 0.75, 0.625, 1.0, 0.375, 1.0, 0.125, 0.5, 0.375, 0.5, 0.375, 0.75, 0.125, 0.75, 0.625, 0.5, 0.875, 0.5, 0.875, 0.75, 0.625, 0.75])
me_cube_015.materials.append(mat_back_entry_smoked_oak)
me_cube_015.update()
me_cube_016 = bpy.data.meshes.new('Cube.016')
me_cube_016.from_pydata([(-0.38, -0.02, -0.04), (-0.38, -0.02, 0.04), (-0.38, 0.02, -0.04), (-0.38, 0.02, 0.04), (0.38, -0.02, -0.04), (0.38, -0.02, 0.04), (0.38, 0.02, -0.04), (0.38, 0.02, 0.04)], [], [(0, 1, 3, 2), (2, 3, 7, 6), (6, 7, 5, 4), (4, 5, 1, 0), (2, 6, 4, 0), (7, 3, 1, 5)])
_uv = me_cube_016.uv_layers.new(name='UVMap')
_uv.uv.foreach_set('vector', [0.375, 0.0, 0.625, 0.0, 0.625, 0.25, 0.375, 0.25, 0.375, 0.25, 0.625, 0.25, 0.625, 0.5, 0.375, 0.5, 0.375, 0.5, 0.625, 0.5, 0.625, 0.75, 0.375, 0.75, 0.375, 0.75, 0.625, 0.75, 0.625, 1.0, 0.375, 1.0, 0.125, 0.5, 0.375, 0.5, 0.375, 0.75, 0.125, 0.75, 0.625, 0.5, 0.875, 0.5, 0.875, 0.75, 0.625, 0.75])
me_cube_016.materials.append(mat_back_entry_smoked_oak)
me_cube_016.update()
me_cube_017 = bpy.data.meshes.new('Cube.017')
me_cube_017.from_pydata([(-0.38, -0.02, -0.04), (-0.38, -0.02, 0.04), (-0.38, 0.02, -0.04), (-0.38, 0.02, 0.04), (0.38, -0.02, -0.04), (0.38, -0.02, 0.04), (0.38, 0.02, -0.04), (0.38, 0.02, 0.04)], [], [(0, 1, 3, 2), (2, 3, 7, 6), (6, 7, 5, 4), (4, 5, 1, 0), (2, 6, 4, 0), (7, 3, 1, 5)])
_uv = me_cube_017.uv_layers.new(name='UVMap')
_uv.uv.foreach_set('vector', [0.375, 0.0, 0.625, 0.0, 0.625, 0.25, 0.375, 0.25, 0.375, 0.25, 0.625, 0.25, 0.625, 0.5, 0.375, 0.5, 0.375, 0.5, 0.625, 0.5, 0.625, 0.75, 0.375, 0.75, 0.375, 0.75, 0.625, 0.75, 0.625, 1.0, 0.375, 1.0, 0.125, 0.5, 0.375, 0.5, 0.375, 0.75, 0.125, 0.75, 0.625, 0.5, 0.875, 0.5, 0.875, 0.75, 0.625, 0.75])
me_cube_017.materials.append(mat_back_entry_smoked_oak)
me_cube_017.update()
me_cylinder_003 = bpy.data.meshes.new('Cylinder.003')
me_cylinder_003.from_pydata([(0.0, 0.035, -0.04), (0.0, 0.035, 0.04), (0.01082, 0.03329, -0.04), (0.01082, 0.03329, 0.04), (0.02057, 0.02832, -0.04), (0.02057, 0.02832, 0.04), (0.02832, 0.02057, -0.04), (0.02832, 0.02057, 0.04), (0.03329, 0.01082, -0.04), (0.03329, 0.01082, 0.04), (0.035, 0.0, -0.04), (0.035, 0.0, 0.04), (0.03329, -0.01082, -0.04), (0.03329, -0.01082, 0.04), (0.02832, -0.02057, -0.04), (0.02832, -0.02057, 0.04), (0.02057, -0.02832, -0.04), (0.02057, -0.02832, 0.04), (0.01082, -0.03329, -0.04), (0.01082, -0.03329, 0.04), (0.0, -0.035, -0.04), (0.0, -0.035, 0.04), (-0.01082, -0.03329, -0.04), (-0.01082, -0.03329, 0.04), (-0.02057, -0.02832, -0.04), (-0.02057, -0.02832, 0.04), (-0.02832, -0.02057, -0.04), (-0.02832, -0.02057, 0.04), (-0.03329, -0.01082, -0.04), (-0.03329, -0.01082, 0.04), (-0.035, 0.0, -0.04), (-0.035, 0.0, 0.04), (-0.03329, 0.01082, -0.04), (-0.03329, 0.01082, 0.04), (-0.02832, 0.02057, -0.04), (-0.02832, 0.02057, 0.04), (-0.02057, 0.02832, -0.04), (-0.02057, 0.02832, 0.04), (-0.01082, 0.03329, -0.04), (-0.01082, 0.03329, 0.04)], [], [(0, 1, 3, 2), (2, 3, 5, 4), (4, 5, 7, 6), (6, 7, 9, 8), (8, 9, 11, 10), (10, 11, 13, 12), (12, 13, 15, 14), (14, 15, 17, 16), (16, 17, 19, 18), (18, 19, 21, 20), (20, 21, 23, 22), (22, 23, 25, 24), (24, 25, 27, 26), (26, 27, 29, 28), (28, 29, 31, 30), (30, 31, 33, 32), (32, 33, 35, 34), (34, 35, 37, 36), (3, 1, 39, 37, 35, 33, 31, 29, 27, 25, 23, 21, 19, 17, 15, 13, 11, 9, 7, 5), (36, 37, 39, 38), (38, 39, 1, 0), (0, 2, 4, 6, 8, 10, 12, 14, 16, 18, 20, 22, 24, 26, 28, 30, 32, 34, 36, 38)])
_uv = me_cylinder_003.uv_layers.new(name='UVMap')
_uv.uv.foreach_set('vector', [1.0, 0.5, 1.0, 1.0, 0.95, 1.0, 0.95, 0.5, 0.95, 0.5, 0.95, 1.0, 0.9, 1.0, 0.9, 0.5, 0.9, 0.5, 0.9, 1.0, 0.85, 1.0, 0.85, 0.5, 0.85, 0.5, 0.85, 1.0, 0.8, 1.0, 0.8, 0.5, 0.8, 0.5, 0.8, 1.0, 0.75, 1.0, 0.75, 0.5, 0.75, 0.5, 0.75, 1.0, 0.7, 1.0, 0.7, 0.5, 0.7, 0.5, 0.7, 1.0, 0.65, 1.0, 0.65, 0.5, 0.65, 0.5, 0.65, 1.0, 0.6, 1.0, 0.6, 0.5, 0.6, 0.5, 0.6, 1.0, 0.55, 1.0, 0.55, 0.5, 0.55, 0.5, 0.55, 1.0, 0.5, 1.0, 0.5, 0.5, 0.5, 0.5, 0.5, 1.0, 0.45, 1.0, 0.45, 0.5, 0.45, 0.5, 0.45, 1.0, 0.4, 1.0, 0.4, 0.5, 0.4, 0.5, 0.4, 1.0, 0.35, 1.0, 0.35, 0.5, 0.35, 0.5, 0.35, 1.0, 0.3, 1.0, 0.3, 0.5, 0.3, 0.5, 0.3, 1.0, 0.25, 1.0, 0.25, 0.5, 0.25, 0.5, 0.25, 1.0, 0.2, 1.0, 0.2, 0.5, 0.2, 0.5, 0.2, 1.0, 0.15, 1.0, 0.15, 0.5, 0.15, 0.5, 0.15, 1.0, 0.1, 1.0, 0.1, 0.5, 0.3242, 0.4783, 0.25, 0.49, 0.1758, 0.4783, 0.1089, 0.4442, 0.05584, 0.3911, 0.02175, 0.3242, 0.01, 0.25, 0.02175, 0.1758, 0.05584, 0.1089, 0.1089, 0.05584, 0.1758, 0.02175, 0.25, 0.01, 0.3242, 0.02175, 0.3911, 0.05584, 0.4442, 0.1089, 0.4783, 0.1758, 0.49, 0.25, 0.4783, 0.3242, 0.4442, 0.3911, 0.3911, 0.4442, 0.1, 0.5, 0.1, 1.0, 0.05, 1.0, 0.05, 0.5, 0.05, 0.5, 0.05, 1.0, -1.565e-07, 1.0, -1.565e-07, 0.5, 0.75, 0.49, 0.8242, 0.4783, 0.8911, 0.4442, 0.9442, 0.3911, 0.9783, 0.3242, 0.99, 0.25, 0.9783, 0.1758, 0.9442, 0.1089, 0.8911, 0.05584, 0.8242, 0.02175, 0.75, 0.01, 0.6758, 0.02175, 0.6089, 0.05584, 0.5558, 0.1089, 0.5217, 0.1758, 0.51, 0.25, 0.5217, 0.3242, 0.5558, 0.3911, 0.6089, 0.4442, 0.6758, 0.4783])
me_cylinder_003.materials.append(mat_back_entry_aged_brass)
me_cylinder_003.update()
me_cube_018 = bpy.data.meshes.new('Cube.018')
me_cube_018.from_pydata([(-0.45, -0.24, -0.015), (-0.45, -0.24, 0.015), (-0.45, 0.24, -0.015), (-0.45, 0.24, 0.015), (0.45, -0.24, -0.015), (0.45, -0.24, 0.015), (0.45, 0.24, -0.015), (0.45, 0.24, 0.015)], [], [(0, 1, 3, 2), (2, 3, 7, 6), (6, 7, 5, 4), (4, 5, 1, 0), (2, 6, 4, 0), (7, 3, 1, 5)])
_uv = me_cube_018.uv_layers.new(name='UVMap')
_uv.uv.foreach_set('vector', [0.375, 0.0, 0.625, 0.0, 0.625, 0.25, 0.375, 0.25, 0.375, 0.25, 0.625, 0.25, 0.625, 0.5, 0.375, 0.5, 0.375, 0.5, 0.625, 0.5, 0.625, 0.75, 0.375, 0.75, 0.375, 0.75, 0.625, 0.75, 0.625, 1.0, 0.375, 1.0, 0.125, 0.5, 0.375, 0.5, 0.375, 0.75, 0.125, 0.75, 0.625, 0.5, 0.875, 0.5, 0.875, 0.75, 0.625, 0.75])
me_cube_018.materials.append(mat_back_entry_boot_tray)
me_cube_018.update()

# ---- objects
ob_cube = bpy.data.objects.new('Cube', me_cube)
ob_light = bpy.data.objects.new('Light', light_light)
ob_camera = bpy.data.objects.new('Camera', cam_camera)
ob_back_entry_bench = bpy.data.objects.new('Back entry bench', me_cube_001)
ob_back_entry_seat = bpy.data.objects.new('Back entry seat', me_cube_002)
ob_bench_cushion = bpy.data.objects.new('Bench cushion', me_cube_003)
ob_coat_panel = bpy.data.objects.new('Coat panel', me_cube_004)
ob_upper_cubbies = bpy.data.objects.new('Upper cubbies', me_cube_005)
ob_coat_hook = bpy.data.objects.new('Coat hook', me_cylinder)
ob_coat_hook_001 = bpy.data.objects.new('Coat hook.001', me_cylinder_001)
ob_coat_hook_002 = bpy.data.objects.new('Coat hook.002', me_cylinder_002)
ob_boot_tray = bpy.data.objects.new('Boot tray', me_cube_006)
ob_utility_cabinet = bpy.data.objects.new('Utility cabinet', me_cube_007)
ob_utility_top = bpy.data.objects.new('Utility top', me_cube_008)
ob_utility_door = bpy.data.objects.new('Utility door', me_cube_009)
ob_utility_door_001 = bpy.data.objects.new('Utility door.001', me_cube_010)
ob_bag_basket = bpy.data.objects.new('Bag basket', me_cube_011)
ob_back_door_slab = bpy.data.objects.new('Back door slab', me_cube_012)
ob_back_door_glass = bpy.data.objects.new('Back door glass', me_cube_013)
ob_back_door_stile = bpy.data.objects.new('Back door stile', me_cube_014)
ob_back_door_stile_001 = bpy.data.objects.new('Back door stile.001', me_cube_015)
ob_back_door_rail = bpy.data.objects.new('Back door rail', me_cube_016)
ob_back_door_rail_001 = bpy.data.objects.new('Back door rail.001', me_cube_017)
ob_back_door_handle = bpy.data.objects.new('Back door handle', me_cylinder_003)
ob_interior_entry_mat = bpy.data.objects.new('Interior entry mat', me_cube_018)

# ---- transforms, parenting, visibility, modifiers, constraints
ob_cube.location = (0.0, 0.0, 0.0)
ob_cube.lock_rotations_4d = False
ob_cube.empty_display_type = 'ARROWS'
ob_cube.lineart.crease_threshold = 0.0
ob_light.location = (4.076, 1.005, 5.904)
ob_light.rotation_euler = (0.6503, 0.05522, 1.866)
ob_light.lock_rotations_4d = False
ob_light.empty_display_type = 'ARROWS'
ob_light.color = (0.0, 0.0, 0.0, 0.0)
ob_light.lineart.crease_threshold = 0.0
ob_camera.location = (7.359, -6.926, 4.958)
ob_camera.rotation_euler = (1.109, 0.0, 0.8149)
ob_camera.lock_rotations_4d = False
ob_camera.empty_display_type = 'ARROWS'
ob_camera.color = (0.0, 0.0, 0.0, 0.0)
ob_camera.display_type = 'WIRE'
ob_camera.lineart.crease_threshold = 0.0
ob_back_entry_bench.location = (0.86, -9.1, 0.35)
_m = ob_back_entry_bench.modifiers.new('Soft edges', 'BEVEL')
_m.width = 0.014
_m.width_pct = 0.014
_m = ob_back_entry_bench.modifiers.new('Weighted normals', 'WEIGHTED_NORMAL')
ob_back_entry_seat.location = (0.83, -9.1, 0.68)
_m = ob_back_entry_seat.modifiers.new('Soft edges', 'BEVEL')
_m.width = 0.016
_m.width_pct = 0.016
_m = ob_back_entry_seat.modifiers.new('Weighted normals', 'WEIGHTED_NORMAL')
ob_bench_cushion.location = (0.79, -9.1, 0.75)
_m = ob_bench_cushion.modifiers.new('Soft edges', 'BEVEL')
_m.width = 0.025
_m.width_pct = 0.025
_m = ob_bench_cushion.modifiers.new('Weighted normals', 'WEIGHTED_NORMAL')
ob_coat_panel.location = (1.04, -9.1, 1.55)
_m = ob_coat_panel.modifiers.new('Soft edges', 'BEVEL')
_m.width = 0.005
_m.width_pct = 0.005
_m = ob_coat_panel.modifiers.new('Weighted normals', 'WEIGHTED_NORMAL')
ob_upper_cubbies.location = (0.88, -9.1, 2.33)
_m = ob_upper_cubbies.modifiers.new('Soft edges', 'BEVEL')
_m.width = 0.012
_m.width_pct = 0.012
_m = ob_upper_cubbies.modifiers.new('Weighted normals', 'WEIGHTED_NORMAL')
ob_coat_hook.location = (0.99, -8.64, 1.72)
ob_coat_hook.rotation_euler = (0.0, 1.571, 0.0)
ob_coat_hook_001.location = (0.99, -9.1, 1.72)
ob_coat_hook_001.rotation_euler = (0.0, 1.571, 0.0)
ob_coat_hook_002.location = (0.99, -9.56, 1.72)
ob_coat_hook_002.rotation_euler = (0.0, 1.571, 0.0)
ob_boot_tray.location = (0.73, -9.1, 0.035)
_m = ob_boot_tray.modifiers.new('Soft edges', 'BEVEL')
_m.width = 0.015
_m.width_pct = 0.015
_m = ob_boot_tray.modifiers.new('Weighted normals', 'WEIGHTED_NORMAL')
ob_utility_cabinet.location = (0.62, -8.42, 0.47)
_m = ob_utility_cabinet.modifiers.new('Soft edges', 'BEVEL')
_m.width = 0.012
_m.width_pct = 0.012
_m = ob_utility_cabinet.modifiers.new('Weighted normals', 'WEIGHTED_NORMAL')
ob_utility_top.location = (0.62, -8.42, 0.94)
_m = ob_utility_top.modifiers.new('Soft edges', 'BEVEL')
_m.width = 0.012
_m.width_pct = 0.012
_m = ob_utility_top.modifiers.new('Weighted normals', 'WEIGHTED_NORMAL')
ob_utility_door.location = (0.38, -8.19, 0.5)
_m = ob_utility_door.modifiers.new('Soft edges', 'BEVEL')
_m.width = 0.006
_m.width_pct = 0.006
_m = ob_utility_door.modifiers.new('Weighted normals', 'WEIGHTED_NORMAL')
ob_utility_door_001.location = (0.86, -8.19, 0.5)
_m = ob_utility_door_001.modifiers.new('Soft edges', 'BEVEL')
_m.width = 0.006
_m.width_pct = 0.006
_m = ob_utility_door_001.modifiers.new('Weighted normals', 'WEIGHTED_NORMAL')
ob_bag_basket.location = (0.62, -8.42, 1.12)
_m = ob_bag_basket.modifiers.new('Soft edges', 'BEVEL')
_m.width = 0.025
_m.width_pct = 0.025
_m = ob_bag_basket.modifiers.new('Weighted normals', 'WEIGHTED_NORMAL')
ob_back_door_slab.location = (0.0, -10.73, 1.05)
_m = ob_back_door_slab.modifiers.new('Soft edges', 'BEVEL')
_m.width = 0.018
_m.width_pct = 0.018
_m = ob_back_door_slab.modifiers.new('Weighted normals', 'WEIGHTED_NORMAL')
ob_back_door_glass.location = (0.0, -10.69, 1.47)
_m = ob_back_door_glass.modifiers.new('Soft edges', 'BEVEL')
_m.width = 0.01
_m.width_pct = 0.01
_m = ob_back_door_glass.modifiers.new('Weighted normals', 'WEIGHTED_NORMAL')
ob_back_door_stile.location = (-0.35, -10.66, 1.47)
_m = ob_back_door_stile.modifiers.new('Soft edges', 'BEVEL')
_m.width = 0.006
_m.width_pct = 0.006
_m = ob_back_door_stile.modifiers.new('Weighted normals', 'WEIGHTED_NORMAL')
ob_back_door_stile_001.location = (0.35, -10.66, 1.47)
_m = ob_back_door_stile_001.modifiers.new('Soft edges', 'BEVEL')
_m.width = 0.006
_m.width_pct = 0.006
_m = ob_back_door_stile_001.modifiers.new('Weighted normals', 'WEIGHTED_NORMAL')
ob_back_door_rail.location = (0.0, -10.66, 1.06)
_m = ob_back_door_rail.modifiers.new('Soft edges', 'BEVEL')
_m.width = 0.006
_m.width_pct = 0.006
_m = ob_back_door_rail.modifiers.new('Weighted normals', 'WEIGHTED_NORMAL')
ob_back_door_rail_001.location = (0.0, -10.66, 1.88)
_m = ob_back_door_rail_001.modifiers.new('Soft edges', 'BEVEL')
_m.width = 0.006
_m.width_pct = 0.006
_m = ob_back_door_rail_001.modifiers.new('Weighted normals', 'WEIGHTED_NORMAL')
ob_back_door_handle.location = (-0.34, -10.62, 1.0)
ob_back_door_handle.rotation_euler = (1.571, 0.0, 0.0)
ob_interior_entry_mat.location = (0.0, -10.2, 0.025)
_m = ob_interior_entry_mat.modifiers.new('Soft edges', 'BEVEL')
_m.width = 0.018
_m.width_pct = 0.018
_m = ob_interior_entry_mat.modifiers.new('Weighted normals', 'WEIGHTED_NORMAL')

# ---- collection membership
col_collection.objects.link(ob_cube)
col_collection.objects.link(ob_light)
col_collection.objects.link(ob_camera)
col_collection.objects.link(ob_back_entry_bench)
col_collection.objects.link(ob_back_entry_seat)
col_collection.objects.link(ob_bench_cushion)
col_collection.objects.link(ob_coat_panel)
col_collection.objects.link(ob_upper_cubbies)
col_collection.objects.link(ob_coat_hook)
col_collection.objects.link(ob_coat_hook_001)
col_collection.objects.link(ob_coat_hook_002)
col_collection.objects.link(ob_boot_tray)
col_collection.objects.link(ob_utility_cabinet)
col_collection.objects.link(ob_utility_top)
col_collection.objects.link(ob_utility_door)
col_collection.objects.link(ob_utility_door_001)
col_collection.objects.link(ob_bag_basket)
col_collection.objects.link(ob_back_door_slab)
col_collection.objects.link(ob_back_door_glass)
col_collection.objects.link(ob_back_door_stile)
col_collection.objects.link(ob_back_door_stile_001)
col_collection.objects.link(ob_back_door_rail)
col_collection.objects.link(ob_back_door_rail_001)
col_collection.objects.link(ob_back_door_handle)
col_collection.objects.link(ob_interior_entry_mat)

# ---- scene / render settings (as saved in the file)
scene.camera = ob_camera
scene.frame_start = 1; scene.frame_end = 250; scene.frame_set(1)
scene.render.engine = 'BLENDER_EEVEE_NEXT'
scene.render.bake_bias = 0.0
scene.render.bake_samples = 0
scene.render.compositor_device = 'GPU'
scene.eevee.use_volume_custom_range = False
scene.eevee.fast_gi_thickness_near = 0.1
scene.eevee.fast_gi_thickness_far = 0.0
scene.eevee.ray_tracing_options.screen_trace_thickness = 0.1
bpy.context.view_layer.update()
